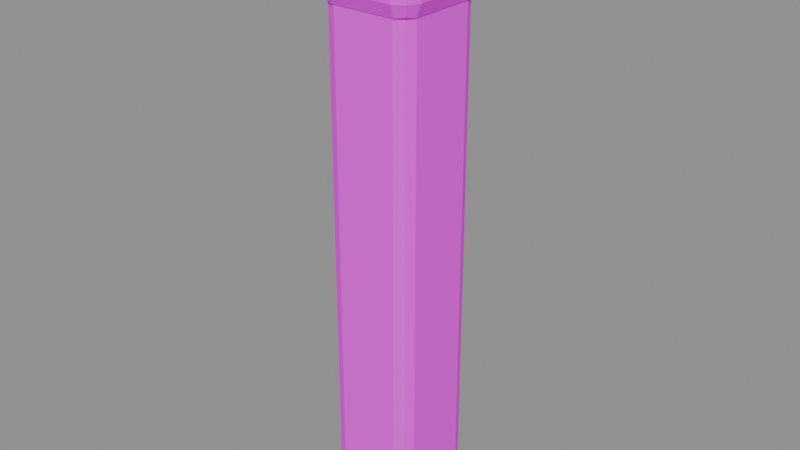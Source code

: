 # Source: dock_post.blend  (saved by Blender 5.2.45; exported with 4.5.12 LTS)
import bpy
from mathutils import Matrix  # noqa: F401  (used for matrix-valued properties, if any)

bpy.ops.wm.read_factory_settings(use_empty=True)
scene = bpy.context.scene
scene.name = 'Component_dock_post'

# ---- collections
col_sea_scene_pfh_dock_post = bpy.data.collections.new('SEA-SCENE-PFH-DOCK-POST'); scene.collection.children.link(col_sea_scene_pfh_dock_post)

# ---- images (referenced by path relative to the original .blend; pixels are not part of the script)
import os
ASSET_DIR = os.environ.get("B2B_ASSET_DIR", "")  # directory of the original .blend (textures are referenced by path, not embedded)
HERE = os.path.dirname(os.path.abspath(__file__))  # packed textures are extracted next to this script under _unpacked/

def load_image(name, relpath, width, height, colorspace="sRGB"):
    """Load a texture the original file referenced (path relative to the .blend, or extracted next to this script)."""
    p = next((c for c in (os.path.join(HERE, relpath), os.path.join(ASSET_DIR, relpath)) if relpath and os.path.exists(c)), "")
    if p:
        img = bpy.data.images.load(p, check_existing=True)
        img.name = name
    else:  # same state as the original file: an image datablock whose file is absent (Cycles renders it pink)
        img = bpy.data.images.new(name, width, height)
        img.source = "FILE"
        img.filepath = "//" + (relpath or name)
    img.colorspace_settings.name = colorspace
    return img
img_sea______8x8 = load_image('SEA_公共色板_8x8', 'sea_cozy_8x8_512.png', 1024, 1024, 'sRGB')

# ---- materials (node trees are filled in below, after node groups)
mat_sea_matte = bpy.data.materials.new('SEA_Matte')

# ---- material node trees
mat_sea_matte.use_nodes = True; mat_sea_matte.node_tree.nodes.clear()
_N = mat_sea_matte.node_tree.nodes; _L = mat_sea_matte.node_tree.links
n0 = _N.new('ShaderNodeBsdfPrincipled'); n0.name = 'Principled BSDF'; n0.location = (0, 0)
n0.inputs[2].default_value = 0.85
n0.inputs[10].default_value = 0.005
n1 = _N.new('ShaderNodeTexImage'); n1.name = 'Image Texture'; n1.location = (0, 0)
n1.image = img_sea______8x8
n1.interpolation = 'Closest'
n1.extension = 'EXTEND'
n2 = _N.new('ShaderNodeUVMap'); n2.name = 'UV Map'; n2.location = (0, 0)
n2.width = 160
n2.uv_map = 'PaletteUV'
n3 = _N.new('ShaderNodeOutputMaterial'); n3.name = 'Material Output'; n3.location = (0, 0)
_L.new(n2.outputs[0], n1.inputs[0])
_L.new(n1.outputs[0], n0.inputs[0])
_L.new(n0.outputs[0], n3.inputs[0])
n3.is_active_output = True

# ---- meshes
me_dock_post_body_mesh = bpy.data.meshes.new('dock_post_body_mesh')
me_dock_post_body_mesh.from_pydata([(-0.08, -0.085, 0.0), (-0.08, -0.12, 0.035), (-0.115, -0.085, 0.035), (-0.08, -0.1097, 0.01025), (-0.1002, -0.1052, 0.01479), (-0.1047, -0.1097, 0.035), (-0.1047, -0.085, 0.01025), (-0.08, -0.12, 1.365), (-0.08, -0.085, 1.4), (-0.115, -0.085, 1.365), (-0.08, -0.1097, 1.39), (-0.1002, -0.1052, 1.385), (-0.1047, -0.085, 1.39), (-0.1047, -0.1097, 1.365), (-0.08, 0.085, 0.0), (-0.115, 0.085, 0.035), (-0.08, 0.12, 0.035), (-0.1047, 0.085, 0.01025), (-0.1002, 0.1052, 0.01479), (-0.1047, 0.1097, 0.035), (-0.08, 0.1097, 0.01025), (-0.08, 0.085, 1.4), (-0.08, 0.12, 1.365), (-0.115, 0.085, 1.365), (-0.08, 0.1097, 1.39), (-0.1002, 0.1052, 1.385), (-0.1047, 0.1097, 1.365), (-0.1047, 0.085, 1.39), (0.08, -0.085, 0.0), (0.115, -0.085, 0.035), (0.08, -0.12, 0.035), (0.1047, -0.085, 0.01025), (0.1002, -0.1052, 0.01479), (0.1047, -0.1097, 0.035), (0.08, -0.1097, 0.01025), (0.08, -0.085, 1.4), (0.08, -0.12, 1.365), (0.115, -0.085, 1.365), (0.08, -0.1097, 1.39), (0.1002, -0.1052, 1.385), (0.1047, -0.1097, 1.365), (0.1047, -0.085, 1.39), (0.08, 0.085, 0.0), (0.08, 0.12, 0.035), (0.115, 0.085, 0.035), (0.08, 0.1097, 0.01025), (0.1002, 0.1052, 0.01479), (0.1047, 0.1097, 0.035), (0.1047, 0.085, 0.01025), (0.08, 0.085, 1.4), (0.115, 0.085, 1.365), (0.08, 0.12, 1.365), (0.1047, 0.085, 1.39), (0.1002, 0.1052, 1.385), (0.1047, 0.1097, 1.365), (0.08, 0.1097, 1.39), (-0.085, -0.09, 1.295), (-0.085, -0.135, 1.34), (-0.13, -0.09, 1.34), (-0.085, -0.1218, 1.308), (-0.111, -0.116, 1.314), (-0.1168, -0.1218, 1.34), (-0.1168, -0.09, 1.308), (-0.085, -0.135, 1.5), (-0.085, -0.09, 1.545), (-0.13, -0.09, 1.5), (-0.085, -0.1218, 1.532), (-0.111, -0.116, 1.526), (-0.1168, -0.09, 1.532), (-0.1168, -0.1218, 1.5), (-0.085, 0.09, 1.295), (-0.13, 0.09, 1.34), (-0.085, 0.135, 1.34), (-0.1168, 0.09, 1.308), (-0.111, 0.116, 1.314), (-0.1168, 0.1218, 1.34), (-0.085, 0.1218, 1.308), (-0.085, 0.09, 1.545), (-0.085, 0.135, 1.5), (-0.13, 0.09, 1.5), (-0.085, 0.1218, 1.532), (-0.111, 0.116, 1.526), (-0.1168, 0.1218, 1.5), (-0.1168, 0.09, 1.532), (0.085, -0.09, 1.295), (0.13, -0.09, 1.34), (0.085, -0.135, 1.34), (0.1168, -0.09, 1.308), (0.111, -0.116, 1.314), (0.1168, -0.1218, 1.34), (0.085, -0.1218, 1.308), (0.085, -0.09, 1.545), (0.085, -0.135, 1.5), (0.13, -0.09, 1.5), (0.085, -0.1218, 1.532), (0.111, -0.116, 1.526), (0.1168, -0.1218, 1.5), (0.1168, -0.09, 1.532), (0.085, 0.09, 1.295), (0.085, 0.135, 1.34), (0.13, 0.09, 1.34), (0.085, 0.1218, 1.308), (0.111, 0.116, 1.314), (0.1168, 0.1218, 1.34), (0.1168, 0.09, 1.308), (0.085, 0.09, 1.545), (0.13, 0.09, 1.5), (0.085, 0.135, 1.5), (0.1168, 0.09, 1.532), (0.111, 0.116, 1.526), (0.1168, 0.1218, 1.5), (0.085, 0.1218, 1.532)], [], [(0, 3, 4, 6), (1, 5, 4, 3), (2, 6, 4, 5), (7, 10, 11, 13), (8, 12, 11, 10), (9, 13, 11, 12), (14, 17, 18, 20), (15, 19, 18, 17), (16, 20, 18, 19), (21, 24, 25, 27), (22, 26, 25, 24), (23, 27, 25, 26), (28, 31, 32, 34), (29, 33, 32, 31), (30, 34, 32, 33), (35, 38, 39, 41), (36, 40, 39, 38), (37, 41, 39, 40), (42, 45, 46, 48), (43, 47, 46, 45), (44, 48, 46, 47), (49, 52, 53, 55), (50, 54, 53, 52), (51, 55, 53, 54), (14, 0, 6, 17), (17, 6, 2, 15), (1, 7, 13, 5), (5, 13, 9, 2), (8, 21, 27, 12), (12, 27, 23, 9), (22, 16, 19, 26), (26, 19, 15, 23), (42, 14, 20, 45), (45, 20, 16, 43), (21, 49, 55, 24), (24, 55, 51, 22), (50, 44, 47, 54), (54, 47, 43, 51), (28, 42, 48, 31), (31, 48, 44, 29), (49, 35, 41, 52), (52, 41, 37, 50), (36, 30, 33, 40), (40, 33, 29, 37), (0, 28, 34, 3), (3, 34, 30, 1), (35, 8, 10, 38), (38, 10, 7, 36), (14, 42, 28, 0), (2, 9, 23, 15), (30, 36, 7, 1), (49, 21, 8, 35), (16, 22, 51, 43), (44, 50, 37, 29), (56, 59, 60, 62), (57, 61, 60, 59), (58, 62, 60, 61), (63, 66, 67, 69), (64, 68, 67, 66), (65, 69, 67, 68), (70, 73, 74, 76), (71, 75, 74, 73), (72, 76, 74, 75), (77, 80, 81, 83), (78, 82, 81, 80), (79, 83, 81, 82), (84, 87, 88, 90), (85, 89, 88, 87), (86, 90, 88, 89), (91, 94, 95, 97), (92, 96, 95, 94), (93, 97, 95, 96), (98, 101, 102, 104), (99, 103, 102, 101), (100, 104, 102, 103), (105, 108, 109, 111), (106, 110, 109, 108), (107, 111, 109, 110), (70, 56, 62, 73), (73, 62, 58, 71), (57, 63, 69, 61), (61, 69, 65, 58), (64, 77, 83, 68), (68, 83, 79, 65), (78, 72, 75, 82), (82, 75, 71, 79), (98, 70, 76, 101), (101, 76, 72, 99), (77, 105, 111, 80), (80, 111, 107, 78), (106, 100, 103, 110), (110, 103, 99, 107), (84, 98, 104, 87), (87, 104, 100, 85), (105, 91, 97, 108), (108, 97, 93, 106), (92, 86, 89, 96), (96, 89, 85, 93), (56, 84, 90, 59), (59, 90, 86, 57), (91, 64, 66, 94), (94, 66, 63, 92), (70, 98, 84, 56), (58, 65, 79, 71), (86, 92, 63, 57), (105, 77, 64, 91), (72, 78, 107, 99), (100, 106, 93, 85)])
_uv = me_dock_post_body_mesh.uv_layers.new(name='PaletteUV')
_uv.uv.foreach_set('vector', [0.4595, 0.8125, 0.4375, 0.8345, 0.4155, 0.8125, 0.4375, 0.7905, 0.4595, 0.8125, 0.4375, 0.8345, 0.4155, 0.8125, 0.4375, 0.7905, 0.4595, 0.8125, 0.4375, 0.8345, 0.4155, 0.8125, 0.4375, 0.7905, 0.4595, 0.8125, 0.4375, 0.8345, 0.4155, 0.8125, 0.4375, 0.7905, 0.4595, 0.8125, 0.4375, 0.8345, 0.4155, 0.8125, 0.4375, 0.7905, 0.4595, 0.8125, 0.4375, 0.8345, 0.4155, 0.8125, 0.4375, 0.7905, 0.4595, 0.8125, 0.4375, 0.8345, 0.4155, 0.8125, 0.4375, 0.7905, 0.4595, 0.8125, 0.4375, 0.8345, 0.4155, 0.8125, 0.4375, 0.7905, 0.4595, 0.8125, 0.4375, 0.8345, 0.4155, 0.8125, 0.4375, 0.7905, 0.4595, 0.8125, 0.4375, 0.8345, 0.4155, 0.8125, 0.4375, 0.7905, 0.4595, 0.8125, 0.4375, 0.8345, 0.4155, 0.8125, 0.4375, 0.7905, 0.4595, 0.8125, 0.4375, 0.8345, 0.4155, 0.8125, 0.4375, 0.7905, 0.4595, 0.8125, 0.4375, 0.8345, 0.4155, 0.8125, 0.4375, 0.7905, 0.4595, 0.8125, 0.4375, 0.8345, 0.4155, 0.8125, 0.4375, 0.7905, 0.4595, 0.8125, 0.4375, 0.8345, 0.4155, 0.8125, 0.4375, 0.7905, 0.4595, 0.8125, 0.4375, 0.8345, 0.4155, 0.8125, 0.4375, 0.7905, 0.4595, 0.8125, 0.4375, 0.8345, 0.4155, 0.8125, 0.4375, 0.7905, 0.4595, 0.8125, 0.4375, 0.8345, 0.4155, 0.8125, 0.4375, 0.7905, 0.4595, 0.8125, 0.4375, 0.8345, 0.4155, 0.8125, 0.4375, 0.7905, 0.4595, 0.8125, 0.4375, 0.8345, 0.4155, 0.8125, 0.4375, 0.7905, 0.4595, 0.8125, 0.4375, 0.8345, 0.4155, 0.8125, 0.4375, 0.7905, 0.4595, 0.8125, 0.4375, 0.8345, 0.4155, 0.8125, 0.4375, 0.7905, 0.4595, 0.8125, 0.4375, 0.8345, 0.4155, 0.8125, 0.4375, 0.7905, 0.4595, 0.8125, 0.4375, 0.8345, 0.4155, 0.8125, 0.4375, 0.7905, 0.4595, 0.8125, 0.4375, 0.8345, 0.4155, 0.8125, 0.4375, 0.7905, 0.4595, 0.8125, 0.4375, 0.8345, 0.4155, 0.8125, 0.4375, 0.7905, 0.4595, 0.8125, 0.4375, 0.8345, 0.4155, 0.8125, 0.4375, 0.7905, 0.4595, 0.8125, 0.4375, 0.8345, 0.4155, 0.8125, 0.4375, 0.7905, 0.4595, 0.8125, 0.4375, 0.8345, 0.4155, 0.8125, 0.4375, 0.7905, 0.4595, 0.8125, 0.4375, 0.8345, 0.4155, 0.8125, 0.4375, 0.7905, 0.4595, 0.8125, 0.4375, 0.8345, 0.4155, 0.8125, 0.4375, 0.7905, 0.4595, 0.8125, 0.4375, 0.8345, 0.4155, 0.8125, 0.4375, 0.7905, 0.4595, 0.8125, 0.4375, 0.8345, 0.4155, 0.8125, 0.4375, 0.7905, 0.4595, 0.8125, 0.4375, 0.8345, 0.4155, 0.8125, 0.4375, 0.7905, 0.4595, 0.8125, 0.4375, 0.8345, 0.4155, 0.8125, 0.4375, 0.7905, 0.4595, 0.8125, 0.4375, 0.8345, 0.4155, 0.8125, 0.4375, 0.7905, 0.4595, 0.8125, 0.4375, 0.8345, 0.4155, 0.8125, 0.4375, 0.7905, 0.4595, 0.8125, 0.4375, 0.8345, 0.4155, 0.8125, 0.4375, 0.7905, 0.4595, 0.8125, 0.4375, 0.8345, 0.4155, 0.8125, 0.4375, 0.7905, 0.4595, 0.8125, 0.4375, 0.8345, 0.4155, 0.8125, 0.4375, 0.7905, 0.4595, 0.8125, 0.4375, 0.8345, 0.4155, 0.8125, 0.4375, 0.7905, 0.4595, 0.8125, 0.4375, 0.8345, 0.4155, 0.8125, 0.4375, 0.7905, 0.4595, 0.8125, 0.4375, 0.8345, 0.4155, 0.8125, 0.4375, 0.7905, 0.4595, 0.8125, 0.4375, 0.8345, 0.4155, 0.8125, 0.4375, 0.7905, 0.4595, 0.8125, 0.4375, 0.8345, 0.4155, 0.8125, 0.4375, 0.7905, 0.4595, 0.8125, 0.4375, 0.8345, 0.4155, 0.8125, 0.4375, 0.7905, 0.4595, 0.8125, 0.4375, 0.8345, 0.4155, 0.8125, 0.4375, 0.7905, 0.4595, 0.8125, 0.4375, 0.8345, 0.4155, 0.8125, 0.4375, 0.7905, 0.4595, 0.8125, 0.4375, 0.8345, 0.4155, 0.8125, 0.4375, 0.7905, 0.4595, 0.8125, 0.4375, 0.8345, 0.4155, 0.8125, 0.4375, 0.7905, 0.4595, 0.8125, 0.4375, 0.8345, 0.4155, 0.8125, 0.4375, 0.7905, 0.4595, 0.8125, 0.4375, 0.8345, 0.4155, 0.8125, 0.4375, 0.7905, 0.4595, 0.8125, 0.4375, 0.8345, 0.4155, 0.8125, 0.4375, 0.7905, 0.4595, 0.8125, 0.4375, 0.8345, 0.4155, 0.8125, 0.4375, 0.7905, 0.0845, 0.9375, 0.0625, 0.9595, 0.0405, 0.9375, 0.0625, 0.9155, 0.0845, 0.9375, 0.0625, 0.9595, 0.0405, 0.9375, 0.0625, 0.9155, 0.0845, 0.9375, 0.0625, 0.9595, 0.0405, 0.9375, 0.0625, 0.9155, 0.0845, 0.9375, 0.0625, 0.9595, 0.0405, 0.9375, 0.0625, 0.9155, 0.0845, 0.9375, 0.0625, 0.9595, 0.0405, 0.9375, 0.0625, 0.9155, 0.0845, 0.9375, 0.0625, 0.9595, 0.0405, 0.9375, 0.0625, 0.9155, 0.0845, 0.9375, 0.0625, 0.9595, 0.0405, 0.9375, 0.0625, 0.9155, 0.0845, 0.9375, 0.0625, 0.9595, 0.0405, 0.9375, 0.0625, 0.9155, 0.0845, 0.9375, 0.0625, 0.9595, 0.0405, 0.9375, 0.0625, 0.9155, 0.0845, 0.9375, 0.0625, 0.9595, 0.0405, 0.9375, 0.0625, 0.9155, 0.0845, 0.9375, 0.0625, 0.9595, 0.0405, 0.9375, 0.0625, 0.9155, 0.0845, 0.9375, 0.0625, 0.9595, 0.0405, 0.9375, 0.0625, 0.9155, 0.0845, 0.9375, 0.0625, 0.9595, 0.0405, 0.9375, 0.0625, 0.9155, 0.0845, 0.9375, 0.0625, 0.9595, 0.0405, 0.9375, 0.0625, 0.9155, 0.0845, 0.9375, 0.0625, 0.9595, 0.0405, 0.9375, 0.0625, 0.9155, 0.0845, 0.9375, 0.0625, 0.9595, 0.0405, 0.9375, 0.0625, 0.9155, 0.0845, 0.9375, 0.0625, 0.9595, 0.0405, 0.9375, 0.0625, 0.9155, 0.0845, 0.9375, 0.0625, 0.9595, 0.0405, 0.9375, 0.0625, 0.9155, 0.0845, 0.9375, 0.0625, 0.9595, 0.0405, 0.9375, 0.0625, 0.9155, 0.0845, 0.9375, 0.0625, 0.9595, 0.0405, 0.9375, 0.0625, 0.9155, 0.0845, 0.9375, 0.0625, 0.9595, 0.0405, 0.9375, 0.0625, 0.9155, 0.0845, 0.9375, 0.0625, 0.9595, 0.0405, 0.9375, 0.0625, 0.9155, 0.0845, 0.9375, 0.0625, 0.9595, 0.0405, 0.9375, 0.0625, 0.9155, 0.0845, 0.9375, 0.0625, 0.9595, 0.0405, 0.9375, 0.0625, 0.9155, 0.0845, 0.9375, 0.0625, 0.9595, 0.0405, 0.9375, 0.0625, 0.9155, 0.0845, 0.9375, 0.0625, 0.9595, 0.0405, 0.9375, 0.0625, 0.9155, 0.0845, 0.9375, 0.0625, 0.9595, 0.0405, 0.9375, 0.0625, 0.9155, 0.0845, 0.9375, 0.0625, 0.9595, 0.0405, 0.9375, 0.0625, 0.9155, 0.0845, 0.9375, 0.0625, 0.9595, 0.0405, 0.9375, 0.0625, 0.9155, 0.0845, 0.9375, 0.0625, 0.9595, 0.0405, 0.9375, 0.0625, 0.9155, 0.0845, 0.9375, 0.0625, 0.9595, 0.0405, 0.9375, 0.0625, 0.9155, 0.0845, 0.9375, 0.0625, 0.9595, 0.0405, 0.9375, 0.0625, 0.9155, 0.0845, 0.9375, 0.0625, 0.9595, 0.0405, 0.9375, 0.0625, 0.9155, 0.0845, 0.9375, 0.0625, 0.9595, 0.0405, 0.9375, 0.0625, 0.9155, 0.0845, 0.9375, 0.0625, 0.9595, 0.0405, 0.9375, 0.0625, 0.9155, 0.0845, 0.9375, 0.0625, 0.9595, 0.0405, 0.9375, 0.0625, 0.9155, 0.0845, 0.9375, 0.0625, 0.9595, 0.0405, 0.9375, 0.0625, 0.9155, 0.0845, 0.9375, 0.0625, 0.9595, 0.0405, 0.9375, 0.0625, 0.9155, 0.0845, 0.9375, 0.0625, 0.9595, 0.0405, 0.9375, 0.0625, 0.9155, 0.0845, 0.9375, 0.0625, 0.9595, 0.0405, 0.9375, 0.0625, 0.9155, 0.0845, 0.9375, 0.0625, 0.9595, 0.0405, 0.9375, 0.0625, 0.9155, 0.0845, 0.9375, 0.0625, 0.9595, 0.0405, 0.9375, 0.0625, 0.9155, 0.0845, 0.9375, 0.0625, 0.9595, 0.0405, 0.9375, 0.0625, 0.9155, 0.0845, 0.9375, 0.0625, 0.9595, 0.0405, 0.9375, 0.0625, 0.9155, 0.0845, 0.9375, 0.0625, 0.9595, 0.0405, 0.9375, 0.0625, 0.9155, 0.0845, 0.9375, 0.0625, 0.9595, 0.0405, 0.9375, 0.0625, 0.9155, 0.0845, 0.9375, 0.0625, 0.9595, 0.0405, 0.9375, 0.0625, 0.9155, 0.0845, 0.9375, 0.0625, 0.9595, 0.0405, 0.9375, 0.0625, 0.9155, 0.0845, 0.9375, 0.0625, 0.9595, 0.0405, 0.9375, 0.0625, 0.9155, 0.0845, 0.9375, 0.0625, 0.9595, 0.0405, 0.9375, 0.0625, 0.9155, 0.0845, 0.9375, 0.0625, 0.9595, 0.0405, 0.9375, 0.0625, 0.9155, 0.0845, 0.9375, 0.0625, 0.9595, 0.0405, 0.9375, 0.0625, 0.9155, 0.0845, 0.9375, 0.0625, 0.9595, 0.0405, 0.9375, 0.0625, 0.9155, 0.0845, 0.9375, 0.0625, 0.9595, 0.0405, 0.9375, 0.0625, 0.9155])
me_dock_post_body_mesh.materials.append(mat_sea_matte)
me_dock_post_body_mesh.update()
me_dock_post_body_mesh.normals_split_custom_set([tuple(v) for v in zip(*[iter([-0.3251, -0.3251, -0.8881, -0.3251, -0.3251, -0.8881, -0.3251, -0.3251, -0.8881, -0.3251, -0.3251, -0.8881, -0.3251, -0.8881, -0.3251, -0.3251, -0.8881, -0.3251, -0.3251, -0.8881, -0.3251, -0.3251, -0.8881, -0.3251, -0.8881, -0.3251, -0.3251, -0.8881, -0.3251, -0.3251, -0.8881, -0.3251, -0.3251, -0.8881, -0.3251, -0.3251, -0.3251, -0.8881, 0.3251, -0.3251, -0.8881, 0.3251, -0.3251, -0.8881, 0.3251, -0.3251, -0.8881, 0.3251, -0.3251, -0.3251, 0.8881, -0.3251, -0.3251, 0.8881, -0.3251, -0.3251, 0.8881, -0.3251, -0.3251, 0.8881, -0.8881, -0.3251, 0.3251, -0.8881, -0.3251, 0.3251, -0.8881, -0.3251, 0.3251, -0.8881, -0.3251, 0.3251, -0.3251, 0.3251, -0.8881, -0.3251, 0.3251, -0.8881, -0.3251, 0.3251, -0.8881, -0.3251, 0.3251, -0.8881, -0.8881, 0.3251, -0.3251, -0.8881, 0.3251, -0.3251, -0.8881, 0.3251, -0.3251, -0.8881, 0.3251, -0.3251, -0.3251, 0.8881, -0.3251, -0.3251, 0.8881, -0.3251, -0.3251, 0.8881, -0.3251, -0.3251, 0.8881, -0.3251, -0.3251, 0.3251, 0.8881, -0.3251, 0.3251, 0.8881, -0.3251, 0.3251, 0.8881, -0.3251, 0.3251, 0.8881, -0.3251, 0.8881, 0.3251, -0.3251, 0.8881, 0.3251, -0.3251, 0.8881, 0.3251, -0.3251, 0.8881, 0.3251, -0.8881, 0.3251, 0.3251, -0.8881, 0.3251, 0.3251, -0.8881, 0.3251, 0.3251, -0.8881, 0.3251, 0.3251, 0.3251, -0.3251, -0.8881, 0.3251, -0.3251, -0.8881, 0.3251, -0.3251, -0.8881, 0.3251, -0.3251, -0.8881, 0.8881, -0.3251, -0.3251, 0.8881, -0.3251, -0.3251, 0.8881, -0.3251, -0.3251, 0.8881, -0.3251, -0.3251, 0.3251, -0.8881, -0.3251, 0.3251, -0.8881, -0.3251, 0.3251, -0.8881, -0.3251, 0.3251, -0.8881, -0.3251, 0.3251, -0.3251, 0.8881, 0.3251, -0.3251, 0.8881, 0.3251, -0.3251, 0.8881, 0.3251, -0.3251, 0.8881, 0.3251, -0.8881, 0.3251, 0.3251, -0.8881, 0.3251, 0.3251, -0.8881, 0.3251, 0.3251, -0.8881, 0.3251, 0.8881, -0.3251, 0.3251, 0.8881, -0.3251, 0.3251, 0.8881, -0.3251, 0.3251, 0.8881, -0.3251, 0.3251, 0.3251, 0.3251, -0.8881, 0.3251, 0.3251, -0.8881, 0.3251, 0.3251, -0.8881, 0.3251, 0.3251, -0.8881, 0.3251, 0.8881, -0.3251, 0.3251, 0.8881, -0.3251, 0.3251, 0.8881, -0.3251, 0.3251, 0.8881, -0.3251, 0.8881, 0.3251, -0.3251, 0.8881, 0.3251, -0.3251, 0.8881, 0.3251, -0.3251, 0.8881, 0.3251, -0.3251, 0.3251, 0.3251, 0.8881, 0.3251, 0.3251, 0.8881, 0.3251, 0.3251, 0.8881, 0.3251, 0.3251, 0.8881, 0.8881, 0.3251, 0.3251, 0.8881, 0.3251, 0.3251, 0.8881, 0.3251, 0.3251, 0.8881, 0.3251, 0.3251, 0.3251, 0.8881, 0.3251, 0.3251, 0.8881, 0.3251, 0.3251, 0.8881, 0.3251, 0.3251, 0.8881, 0.3251, -0.3827, 1.278e-08, -0.9239, -0.3827, 1.278e-08, -0.9239, -0.3827, 1.278e-08, -0.9239, -0.3827, 1.278e-08, -0.9239, -0.9239, 0.0, -0.3827, -0.9239, 0.0, -0.3827, -0.9239, 0.0, -0.3827, -0.9239, 0.0, -0.3827, -0.3827, -0.9239, 0.0, -0.3827, -0.9239, 0.0, -0.3827, -0.9239, 0.0, -0.3827, -0.9239, 0.0, -0.9239, -0.3827, 0.0, -0.9239, -0.3827, 0.0, -0.9239, -0.3827, 0.0, -0.9239, -0.3827, 0.0, -0.3827, 0.0, 0.9239, -0.3827, 0.0, 0.9239, -0.3827, 0.0, 0.9239, -0.3827, 0.0, 0.9239, -0.9239, 0.0, 0.3827, -0.9239, 0.0, 0.3827, -0.9239, 0.0, 0.3827, -0.9239, 0.0, 0.3827, -0.3827, 0.9239, 1.563e-10, -0.3827, 0.9239, 1.563e-10, -0.3827, 0.9239, 1.563e-10, -0.3827, 0.9239, 1.563e-10, -0.9239, 0.3827, 0.0, -0.9239, 0.3827, 0.0, -0.9239, 0.3827, 0.0, -0.9239, 0.3827, 0.0, 1.866e-08, 0.3827, -0.9239, 1.866e-08, 0.3827, -0.9239, 1.866e-08, 0.3827, -0.9239, 1.866e-08, 0.3827, -0.9239, 4.414e-08, 0.9239, -0.3827, 4.414e-08, 0.9239, -0.3827, 4.414e-08, 0.9239, -0.3827, 4.414e-08, 0.9239, -0.3827, -3.833e-07, 0.3827, 0.9239, -3.833e-07, 0.3827, 0.9239, -3.833e-07, 0.3827, 0.9239, -3.833e-07, 0.3827, 0.9239, 0.0, 0.9239, 0.3827, 0.0, 0.9239, 0.3827, 0.0, 0.9239, 0.3827, 0.0, 0.9239, 0.3827, 0.9239, 0.3827, 1.563e-10, 0.9239, 0.3827, 1.563e-10, 0.9239, 0.3827, 1.563e-10, 0.9239, 0.3827, 1.563e-10, 0.3827, 0.9239, 0.0, 0.3827, 0.9239, 0.0, 0.3827, 0.9239, 0.0, 0.3827, 0.9239, 0.0, 0.3827, -1.278e-08, -0.9239, 0.3827, -1.278e-08, -0.9239, 0.3827, -1.278e-08, -0.9239, 0.3827, -1.278e-08, -0.9239, 0.9239, 0.0, -0.3827, 0.9239, 0.0, -0.3827, 0.9239, 0.0, -0.3827, 0.9239, 0.0, -0.3827, 0.3827, 1.278e-08, 0.9239, 0.3827, 1.278e-08, 0.9239, 0.3827, 1.278e-08, 0.9239, 0.3827, 1.278e-08, 0.9239, 0.9239, 0.0, 0.3827, 0.9239, 0.0, 0.3827, 0.9239, 0.0, 0.3827, 0.9239, 0.0, 0.3827, 0.3827, -0.9239, 1.563e-10, 0.3827, -0.9239, 1.563e-10, 0.3827, -0.9239, 1.563e-10, 0.3827, -0.9239, 1.563e-10, 0.9239, -0.3827, 0.0, 0.9239, -0.3827, 0.0, 0.9239, -0.3827, 0.0, 0.9239, -0.3827, 0.0, -1.866e-08, -0.3827, -0.9239, -1.866e-08, -0.3827, -0.9239, -1.866e-08, -0.3827, -0.9239, -1.866e-08, -0.3827, -0.9239, -4.414e-08, -0.9239, -0.3827, -4.414e-08, -0.9239, -0.3827, -4.414e-08, -0.9239, -0.3827, -4.414e-08, -0.9239, -0.3827, 0.0, -0.3827, 0.9239, 0.0, -0.3827, 0.9239, 0.0, -0.3827, 0.9239, 0.0, -0.3827, 0.9239, 0.0, -0.9239, 0.3827, 0.0, -0.9239, 0.3827, 0.0, -0.9239, 0.3827, 0.0, -0.9239, 0.3827, 0.0, 0.0, -1.0, 0.0, 0.0, -1.0, 0.0, 0.0, -1.0, 0.0, 0.0, -1.0, -1.0, 0.0, 0.0, -1.0, 0.0, 0.0, -1.0, 0.0, 0.0, -1.0, 0.0, 0.0, 0.0, -1.0, 0.0, 0.0, -1.0, 0.0, 0.0, -1.0, 0.0, 0.0, -1.0, 0.0, 0.0, 0.0, 1.0, 0.0, 0.0, 1.0, 0.0, 0.0, 1.0, 0.0, 0.0, 1.0, 0.0, 1.0, 0.0, 0.0, 1.0, 0.0, 0.0, 1.0, 0.0, 0.0, 1.0, 0.0, 1.0, 0.0, 0.0, 1.0, 0.0, 0.0, 1.0, 0.0, 0.0, 1.0, 0.0, 0.0, -0.3251, -0.3251, -0.8881, -0.3251, -0.3251, -0.8881, -0.3251, -0.3251, -0.8881, -0.3251, -0.3251, -0.8881, -0.3251, -0.8881, -0.3251, -0.3251, -0.8881, -0.3251, -0.3251, -0.8881, -0.3251, -0.3251, -0.8881, -0.3251, -0.8881, -0.3251, -0.3251, -0.8881, -0.3251, -0.3251, -0.8881, -0.3251, -0.3251, -0.8881, -0.3251, -0.3251, -0.3251, -0.8881, 0.3251, -0.3251, -0.8881, 0.3251, -0.3251, -0.8881, 0.3251, -0.3251, -0.8881, 0.3251, -0.3251, -0.3251, 0.8881, -0.3251, -0.3251, 0.8881, -0.3251, -0.3251, 0.8881, -0.3251, -0.3251, 0.8881, -0.8881, -0.3251, 0.3251, -0.8881, -0.3251, 0.3251, -0.8881, -0.3251, 0.3251, -0.8881, -0.3251, 0.3251, -0.3251, 0.3251, -0.8881, -0.3251, 0.3251, -0.8881, -0.3251, 0.3251, -0.8881, -0.3251, 0.3251, -0.8881, -0.8881, 0.3251, -0.3251, -0.8881, 0.3251, -0.3251, -0.8881, 0.3251, -0.3251, -0.8881, 0.3251, -0.3251, -0.3251, 0.8881, -0.3251, -0.3251, 0.8881, -0.3251, -0.3251, 0.8881, -0.3251, -0.3251, 0.8881, -0.3251, -0.3251, 0.3251, 0.8881, -0.3251, 0.3251, 0.8881, -0.3251, 0.3251, 0.8881, -0.3251, 0.3251, 0.8881, -0.3251, 0.8881, 0.3251, -0.3251, 0.8881, 0.3251, -0.3251, 0.8881, 0.3251, -0.3251, 0.8881, 0.3251, -0.8881, 0.3251, 0.3251, -0.8881, 0.3251, 0.3251, -0.8881, 0.3251, 0.3251, -0.8881, 0.3251, 0.3251, 0.3251, -0.3251, -0.8881, 0.3251, -0.3251, -0.8881, 0.3251, -0.3251, -0.8881, 0.3251, -0.3251, -0.8881, 0.8881, -0.3251, -0.3251, 0.8881, -0.3251, -0.3251, 0.8881, -0.3251, -0.3251, 0.8881, -0.3251, -0.3251, 0.3251, -0.8881, -0.3251, 0.3251, -0.8881, -0.3251, 0.3251, -0.8881, -0.3251, 0.3251, -0.8881, -0.3251, 0.3251, -0.3251, 0.8881, 0.3251, -0.3251, 0.8881, 0.3251, -0.3251, 0.8881, 0.3251, -0.3251, 0.8881, 0.3251, -0.8881, 0.3251, 0.3251, -0.8881, 0.3251, 0.3251, -0.8881, 0.3251, 0.3251, -0.8881, 0.3251, 0.8881, -0.3251, 0.3251, 0.8881, -0.3251, 0.3251, 0.8881, -0.3251, 0.3251, 0.8881, -0.3251, 0.3251, 0.3251, 0.3251, -0.8881, 0.3251, 0.3251, -0.8881, 0.3251, 0.3251, -0.8881, 0.3251, 0.3251, -0.8881, 0.3251, 0.8881, -0.3251, 0.3251, 0.8881, -0.3251, 0.3251, 0.8881, -0.3251, 0.3251, 0.8881, -0.3251, 0.8881, 0.3251, -0.3251, 0.8881, 0.3251, -0.3251, 0.8881, 0.3251, -0.3251, 0.8881, 0.3251, -0.3251, 0.3251, 0.3251, 0.8881, 0.3251, 0.3251, 0.8881, 0.3251, 0.3251, 0.8881, 0.3251, 0.3251, 0.8881, 0.8881, 0.3251, 0.3251, 0.8881, 0.3251, 0.3251, 0.8881, 0.3251, 0.3251, 0.8881, 0.3251, 0.3251, 0.3251, 0.8881, 0.3251, 0.3251, 0.8881, 0.3251, 0.3251, 0.8881, 0.3251, 0.3251, 0.8881, 0.3251, -0.3827, 0.0, -0.9239, -0.3827, 0.0, -0.9239, -0.3827, 0.0, -0.9239, -0.3827, 0.0, -0.9239, -0.9239, 0.0, -0.3827, -0.9239, 0.0, -0.3827, -0.9239, 0.0, -0.3827, -0.9239, 0.0, -0.3827, -0.3827, -0.9239, 0.0, -0.3827, -0.9239, 0.0, -0.3827, -0.9239, 0.0, -0.3827, -0.9239, 0.0, -0.9239, -0.3827, 0.0, -0.9239, -0.3827, 0.0, -0.9239, -0.3827, 0.0, -0.9239, -0.3827, 0.0, -0.3827, 0.0, 0.9239, -0.3827, 0.0, 0.9239, -0.3827, 0.0, 0.9239, -0.3827, 0.0, 0.9239, -0.9239, 0.0, 0.3827, -0.9239, 0.0, 0.3827, -0.9239, 0.0, 0.3827, -0.9239, 0.0, 0.3827, -0.3827, 0.9239, 0.0, -0.3827, 0.9239, 0.0, -0.3827, 0.9239, 0.0, -0.3827, 0.9239, 0.0, -0.9239, 0.3827, 0.0, -0.9239, 0.3827, 0.0, -0.9239, 0.3827, 0.0, -0.9239, 0.3827, 0.0, 0.0, 0.3827, -0.9239, 0.0, 0.3827, -0.9239, 0.0, 0.3827, -0.9239, 0.0, 0.3827, -0.9239, 0.0, 0.9239, -0.3827, 0.0, 0.9239, -0.3827, 0.0, 0.9239, -0.3827, 0.0, 0.9239, -0.3827, 0.0, 0.3827, 0.9239, 0.0, 0.3827, 0.9239, 0.0, 0.3827, 0.9239, 0.0, 0.3827, 0.9239, 0.0, 0.9239, 0.3827, 0.0, 0.9239, 0.3827, 0.0, 0.9239, 0.3827, 0.0, 0.9239, 0.3827, 0.9239, 0.3827, 0.0, 0.9239, 0.3827, 0.0, 0.9239, 0.3827, 0.0, 0.9239, 0.3827, 0.0, 0.3827, 0.9239, 0.0, 0.3827, 0.9239, 0.0, 0.3827, 0.9239, 0.0, 0.3827, 0.9239, 0.0, 0.3827, 0.0, -0.9239, 0.3827, 0.0, -0.9239, 0.3827, 0.0, -0.9239, 0.3827, 0.0, -0.9239, 0.9239, 0.0, -0.3827, 0.9239, 0.0, -0.3827, 0.9239, 0.0, -0.3827, 0.9239, 0.0, -0.3827, 0.3827, 0.0, 0.9239, 0.3827, 0.0, 0.9239, 0.3827, 0.0, 0.9239, 0.3827, 0.0, 0.9239, 0.9239, 0.0, 0.3827, 0.9239, 0.0, 0.3827, 0.9239, 0.0, 0.3827, 0.9239, 0.0, 0.3827, 0.3827, -0.9239, 0.0, 0.3827, -0.9239, 0.0, 0.3827, -0.9239, 0.0, 0.3827, -0.9239, 0.0, 0.9239, -0.3827, 0.0, 0.9239, -0.3827, 0.0, 0.9239, -0.3827, 0.0, 0.9239, -0.3827, 0.0, 0.0, -0.3827, -0.9239, 0.0, -0.3827, -0.9239, 0.0, -0.3827, -0.9239, 0.0, -0.3827, -0.9239, 0.0, -0.9239, -0.3827, 0.0, -0.9239, -0.3827, 0.0, -0.9239, -0.3827, 0.0, -0.9239, -0.3827, 0.0, -0.3827, 0.9239, 0.0, -0.3827, 0.9239, 0.0, -0.3827, 0.9239, 0.0, -0.3827, 0.9239, 0.0, -0.9239, 0.3827, 0.0, -0.9239, 0.3827, 0.0, -0.9239, 0.3827, 0.0, -0.9239, 0.3827, 0.0, 0.0, -1.0, 0.0, 0.0, -1.0, 0.0, 0.0, -1.0, 0.0, 0.0, -1.0, -1.0, 0.0, 0.0, -1.0, 0.0, 0.0, -1.0, 0.0, 0.0, -1.0, 0.0, 0.0, 0.0, -1.0, 0.0, 0.0, -1.0, 0.0, 0.0, -1.0, 0.0, 0.0, -1.0, 0.0, 0.0, 0.0, 1.0, 0.0, 0.0, 1.0, 0.0, 0.0, 1.0, 0.0, 0.0, 1.0, 0.0, 1.0, 0.0, 0.0, 1.0, 0.0, 0.0, 1.0, 0.0, 0.0, 1.0, 0.0, 1.0, 0.0, 0.0, 1.0, 0.0, 0.0, 1.0, 0.0, 0.0, 1.0, 0.0, 0.0])] * 3)])

# ---- objects
ob_dock_post_body = bpy.data.objects.new('dock_post_body', me_dock_post_body_mesh)
ob_root_dock_post = bpy.data.objects.new('ROOT_dock_post', None)

# ---- transforms, parenting, visibility, modifiers, constraints
ob_dock_post_body.parent = ob_root_dock_post
ob_dock_post_body.location = (0.0, 0.0, 0.0)
ob_root_dock_post.location = (0.0, 0.0, 0.0)

# ---- collection membership
col_sea_scene_pfh_dock_post.objects.link(ob_dock_post_body)
col_sea_scene_pfh_dock_post.objects.link(ob_root_dock_post)

# ---- scene / render settings (as saved in the file)
scene.frame_start = 1; scene.frame_end = 250; scene.frame_set(1)
scene.render.engine = 'BLENDER_EEVEE_NEXT'
scene.render.bake_bias = 0.0
scene.render.bake_samples = 0
scene.render.compositor_device = 'GPU'
scene.eevee.use_volume_custom_range = False
scene.eevee.fast_gi_thickness_near = 0.1
scene.eevee.fast_gi_thickness_far = 0.0
scene.eevee.ray_tracing_options.screen_trace_thickness = 0.1
bpy.context.view_layer.update()

# ---- added for rendering (the .blend has no active camera and no usable light): camera, sun + grey world if the file has none
cam_auto = bpy.data.cameras.new('AutoCamera')
cam_auto.lens = 50.0
cam_auto.sensor_width = 36.0
cam_auto.clip_end = 1000.0
ob_auto_camera = bpy.data.objects.new('AutoCamera', cam_auto)
scene.collection.objects.link(ob_auto_camera)
ob_auto_camera.location = (1.47094, -1.76513, 1.94925)
ob_auto_camera.rotation_euler = (1.09748, -7.21219e-08, 0.694738)
scene.camera = ob_auto_camera
light_auto_sun = bpy.data.lights.new('AutoSun', 'SUN')
light_auto_sun.energy = 3.0
light_auto_sun.angle = 0.0523599
ob_auto_sun = bpy.data.objects.new('AutoSun', light_auto_sun)
scene.collection.objects.link(ob_auto_sun)
ob_auto_sun.rotation_euler = (0.872665, 0.174533, 0.523599)
if scene.world is None:
    world_auto = bpy.data.worlds.new('AutoWorld')
    world_auto.color = (0.3, 0.3, 0.3)
    scene.world = world_auto
bpy.context.view_layer.update()
